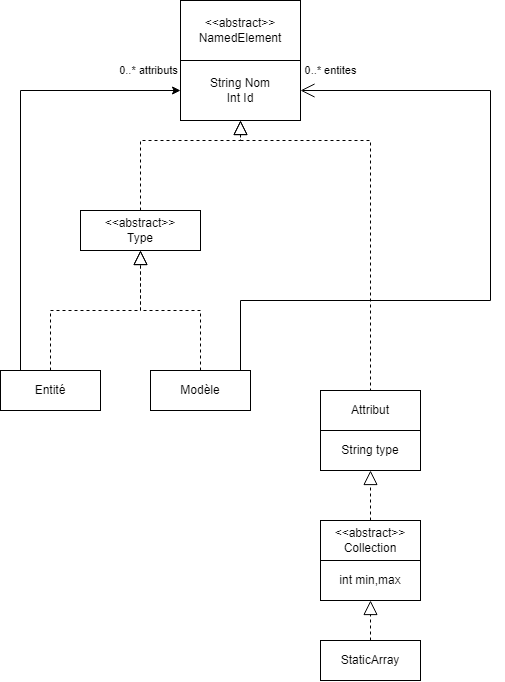

The diagram above was exported from draw.io. Its source (the exported page's mxGraphModel, read from the mxfile embedded in the PNG):
<mxGraphModel dx="1385" dy="1827" grid="1" gridSize="10" guides="1" tooltips="1" connect="1" arrows="1" fold="1" page="1" pageScale="1" pageWidth="827" pageHeight="1169" math="0" shadow="0">
  <root>
    <mxCell id="0" />
    <mxCell id="1" parent="0" />
    <mxCell id="Ea12JB5y_hxZSKLvDUWv-21" value="Modèle" style="whiteSpace=wrap;html=1;align=center;" parent="1" vertex="1">
      <mxGeometry x="200" y="190" width="100" height="40" as="geometry" />
    </mxCell>
    <mxCell id="xWLC2FqUgqQC4pjgw9W9-5" style="edgeStyle=orthogonalEdgeStyle;rounded=0;orthogonalLoop=1;jettySize=auto;html=1;entryX=0;entryY=0.5;entryDx=0;entryDy=0;" parent="1" source="Ea12JB5y_hxZSKLvDUWv-22" target="xWLC2FqUgqQC4pjgw9W9-23" edge="1">
      <mxGeometry relative="1" as="geometry">
        <Array as="points">
          <mxPoint x="70" y="-90" />
        </Array>
      </mxGeometry>
    </mxCell>
    <mxCell id="xWLC2FqUgqQC4pjgw9W9-6" value="0..* attributs" style="edgeLabel;html=1;align=center;verticalAlign=middle;resizable=0;points=[];" parent="xWLC2FqUgqQC4pjgw9W9-5" vertex="1" connectable="0">
      <mxGeometry x="0.8131" y="-1" relative="1" as="geometry">
        <mxPoint x="8" y="-21" as="offset" />
      </mxGeometry>
    </mxCell>
    <mxCell id="Ea12JB5y_hxZSKLvDUWv-22" value="Entité" style="whiteSpace=wrap;html=1;align=center;" parent="1" vertex="1">
      <mxGeometry x="50" y="190" width="100" height="40" as="geometry" />
    </mxCell>
    <mxCell id="Ea12JB5y_hxZSKLvDUWv-23" value="Attribut" style="whiteSpace=wrap;html=1;align=center;" parent="1" vertex="1">
      <mxGeometry x="370" y="210" width="100" height="40" as="geometry" />
    </mxCell>
    <mxCell id="Ea12JB5y_hxZSKLvDUWv-28" value="&amp;lt;&amp;lt;abstract&amp;gt;&amp;gt;&lt;br&gt;Collection" style="whiteSpace=wrap;html=1;align=center;" parent="1" vertex="1">
      <mxGeometry x="370" y="340" width="100" height="40" as="geometry" />
    </mxCell>
    <mxCell id="Ea12JB5y_hxZSKLvDUWv-30" value="StaticArray" style="whiteSpace=wrap;html=1;align=center;" parent="1" vertex="1">
      <mxGeometry x="370" y="460" width="100" height="40" as="geometry" />
    </mxCell>
    <mxCell id="Ea12JB5y_hxZSKLvDUWv-49" value="" style="endArrow=open;endFill=1;endSize=12;html=1;rounded=0;elbow=vertical;edgeStyle=orthogonalEdgeStyle;entryX=1;entryY=0.5;entryDx=0;entryDy=0;" parent="1" source="Ea12JB5y_hxZSKLvDUWv-21" target="xWLC2FqUgqQC4pjgw9W9-23" edge="1">
      <mxGeometry width="160" relative="1" as="geometry">
        <mxPoint x="330" y="380" as="sourcePoint" />
        <mxPoint x="490" y="380" as="targetPoint" />
        <Array as="points">
          <mxPoint x="290" y="120" />
          <mxPoint x="540" y="120" />
          <mxPoint x="540" y="-90" />
        </Array>
      </mxGeometry>
    </mxCell>
    <mxCell id="Ea12JB5y_hxZSKLvDUWv-50" value="0..* entites" style="edgeLabel;html=1;align=center;verticalAlign=middle;resizable=0;points=[];" parent="Ea12JB5y_hxZSKLvDUWv-49" vertex="1" connectable="0">
      <mxGeometry x="0.7636" y="-2" relative="1" as="geometry">
        <mxPoint x="-55" y="-18" as="offset" />
      </mxGeometry>
    </mxCell>
    <mxCell id="Ea12JB5y_hxZSKLvDUWv-66" value="" style="endArrow=block;dashed=1;endFill=0;endSize=12;html=1;rounded=0;elbow=vertical;edgeStyle=orthogonalEdgeStyle;entryX=0.5;entryY=1;entryDx=0;entryDy=0;" parent="1" source="Ea12JB5y_hxZSKLvDUWv-30" target="1it_EHczkApcQkNRxBvW-4" edge="1">
      <mxGeometry width="160" relative="1" as="geometry">
        <mxPoint x="600" y="290" as="sourcePoint" />
        <mxPoint x="420" y="420" as="targetPoint" />
        <Array as="points" />
      </mxGeometry>
    </mxCell>
    <mxCell id="xWLC2FqUgqQC4pjgw9W9-9" value="&amp;lt;&amp;lt;abstract&amp;gt;&amp;gt;&lt;br&gt;NamedElement" style="rounded=0;whiteSpace=wrap;html=1;" parent="1" vertex="1">
      <mxGeometry x="230" y="-180" width="120" height="60" as="geometry" />
    </mxCell>
    <mxCell id="xWLC2FqUgqQC4pjgw9W9-19" value="" style="endArrow=block;dashed=1;endFill=0;endSize=12;html=1;rounded=0;elbow=vertical;edgeStyle=orthogonalEdgeStyle;exitX=0.5;exitY=0;exitDx=0;exitDy=0;entryX=0.5;entryY=1;entryDx=0;entryDy=0;" parent="1" source="AMBisrtsAsvn9c3gRIAF-3" target="xWLC2FqUgqQC4pjgw9W9-23" edge="1">
      <mxGeometry width="160" relative="1" as="geometry">
        <mxPoint x="419.76" as="sourcePoint" />
        <mxPoint x="290" y="-70" as="targetPoint" />
        <Array as="points">
          <mxPoint x="190" y="-40" />
          <mxPoint x="290" y="-40" />
        </Array>
      </mxGeometry>
    </mxCell>
    <mxCell id="xWLC2FqUgqQC4pjgw9W9-21" value="" style="endArrow=block;dashed=1;endFill=0;endSize=12;html=1;rounded=0;elbow=vertical;edgeStyle=orthogonalEdgeStyle;exitX=0.75;exitY=0;exitDx=0;exitDy=0;entryX=0.5;entryY=1;entryDx=0;entryDy=0;" parent="1" source="Ea12JB5y_hxZSKLvDUWv-23" target="xWLC2FqUgqQC4pjgw9W9-23" edge="1">
      <mxGeometry width="160" relative="1" as="geometry">
        <mxPoint x="419.7600000000002" as="sourcePoint" />
        <mxPoint x="290" y="-60" as="targetPoint" />
        <Array as="points">
          <mxPoint x="420" y="210" />
          <mxPoint x="420" y="-40" />
          <mxPoint x="290" y="-40" />
        </Array>
      </mxGeometry>
    </mxCell>
    <mxCell id="xWLC2FqUgqQC4pjgw9W9-22" value="" style="endArrow=block;dashed=1;endFill=0;endSize=12;html=1;rounded=0;elbow=vertical;edgeStyle=orthogonalEdgeStyle;exitX=0.5;exitY=0;exitDx=0;exitDy=0;entryX=0.5;entryY=1;entryDx=0;entryDy=0;" parent="1" source="Ea12JB5y_hxZSKLvDUWv-21" target="AMBisrtsAsvn9c3gRIAF-3" edge="1">
      <mxGeometry width="160" relative="1" as="geometry">
        <mxPoint x="115" y="120" as="sourcePoint" />
        <mxPoint x="-40" y="-80" as="targetPoint" />
        <Array as="points">
          <mxPoint x="250" y="130" />
          <mxPoint x="190" y="130" />
        </Array>
      </mxGeometry>
    </mxCell>
    <mxCell id="xWLC2FqUgqQC4pjgw9W9-23" value="String Nom&lt;br&gt;Int Id" style="rounded=0;whiteSpace=wrap;html=1;" parent="1" vertex="1">
      <mxGeometry x="230" y="-120" width="120" height="60" as="geometry" />
    </mxCell>
    <mxCell id="AMBisrtsAsvn9c3gRIAF-3" value="&amp;lt;&amp;lt;abstract&amp;gt;&amp;gt;&lt;br&gt;Type" style="rounded=0;whiteSpace=wrap;html=1;" parent="1" vertex="1">
      <mxGeometry x="130" y="30" width="120" height="40" as="geometry" />
    </mxCell>
    <mxCell id="O1S8Zfkx6xkyDkh1_VN6-1" value="" style="endArrow=block;dashed=1;endFill=0;endSize=12;html=1;rounded=0;elbow=vertical;edgeStyle=orthogonalEdgeStyle;exitX=0.5;exitY=0;exitDx=0;exitDy=0;entryX=0.5;entryY=1;entryDx=0;entryDy=0;" parent="1" source="Ea12JB5y_hxZSKLvDUWv-22" target="AMBisrtsAsvn9c3gRIAF-3" edge="1">
      <mxGeometry width="160" relative="1" as="geometry">
        <mxPoint x="260" y="200" as="sourcePoint" />
        <mxPoint x="240" y="100" as="targetPoint" />
        <Array as="points">
          <mxPoint x="100" y="130" />
          <mxPoint x="190" y="130" />
        </Array>
      </mxGeometry>
    </mxCell>
    <mxCell id="1it_EHczkApcQkNRxBvW-1" value="" style="endArrow=block;dashed=1;endFill=0;endSize=12;html=1;rounded=0;elbow=vertical;edgeStyle=orthogonalEdgeStyle;exitX=0.5;exitY=0;exitDx=0;exitDy=0;entryX=0.5;entryY=1;entryDx=0;entryDy=0;" edge="1" parent="1" source="Ea12JB5y_hxZSKLvDUWv-28">
      <mxGeometry width="160" relative="1" as="geometry">
        <mxPoint x="455" y="220.00000000000023" as="sourcePoint" />
        <mxPoint x="420" y="290" as="targetPoint" />
        <Array as="points" />
      </mxGeometry>
    </mxCell>
    <mxCell id="1it_EHczkApcQkNRxBvW-4" value="int min,max" style="whiteSpace=wrap;html=1;align=center;" vertex="1" parent="1">
      <mxGeometry x="370" y="380" width="100" height="40" as="geometry" />
    </mxCell>
    <mxCell id="1it_EHczkApcQkNRxBvW-6" value="String type" style="whiteSpace=wrap;html=1;align=center;" vertex="1" parent="1">
      <mxGeometry x="370" y="250" width="100" height="40" as="geometry" />
    </mxCell>
  </root>
</mxGraphModel>